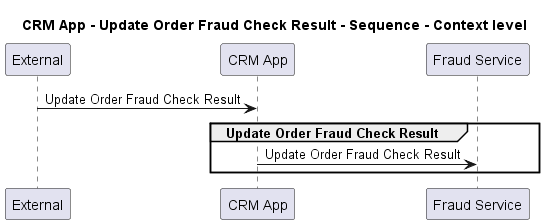

The diagram above was rendered by PlantUML. Its source (embedded in the PNG):
@startuml
!pragma layout smetana

title CRM App - Update Order Fraud Check Result - Sequence - Context level

participant "External" as C4InterFlow.SoftwareSystems.ExternalSystem
participant "CRM App" as ECommercePlatform.SoftwareSystems.CRMApp
participant "Fraud Service" as ECommercePlatform.SoftwareSystems.FraudService

C4InterFlow.SoftwareSystems.ExternalSystem -> ECommercePlatform.SoftwareSystems.CRMApp : Update Order Fraud Check Result
group Update Order Fraud Check Result
ECommercePlatform.SoftwareSystems.CRMApp -> ECommercePlatform.SoftwareSystems.FraudService : Update Order Fraud Check Result
end


@enduml